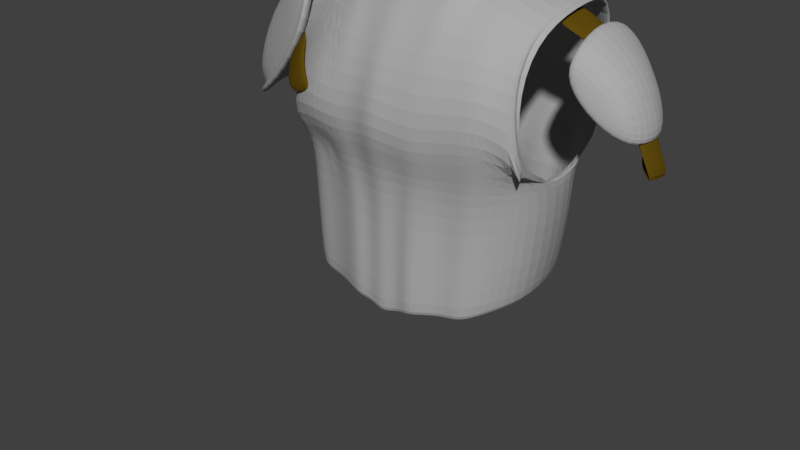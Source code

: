 # Source: Breastplate_Level_01.blend  (saved by Blender 2.78.0; exported with 4.5.12 LTS)
import bpy
from mathutils import Matrix  # noqa: F401  (used for matrix-valued properties, if any)

bpy.ops.wm.read_factory_settings(use_empty=True)
scene = bpy.context.scene
scene.name = 'Scene'

# ---- collections
col_collection_1 = bpy.data.collections.new('Collection 1'); scene.collection.children.link(col_collection_1)

# ---- materials (node trees are filled in below, after node groups)
mat_platearmor = bpy.data.materials.new('PlateArmor')
mat_platearmor.alpha_threshold = 0.0
mat_platearmor.use_transparent_shadow = False
mat_platearmor.diffuse_color = (0.4109, 0.4109, 0.4109, 1.0)
mat_platearmor.roughness = 0.5
mat_platearmor.specular_intensity = 1.0
mat_material_004 = bpy.data.materials.new('Material.004')
mat_material_004.alpha_threshold = 0.0
mat_material_004.use_transparent_shadow = False
mat_material_004.diffuse_color = (0.1149, 0.06833, 0.004212, 1.0)
mat_material_004.roughness = 0.5

# ---- material node trees

# ---- world
world_world = bpy.data.worlds.new('World'); scene.world = world_world
world_world.color = (0.05088, 0.05088, 0.05088)
world_world.use_sun_shadow = False
world_world.sun_shadow_jitter_overblur = 0.0
world_world.cycles.sampling_method = 'MANUAL'

# ---- meshes
me_cube_018 = bpy.data.meshes.new('Cube.018')
me_cube_018.from_pydata([(-0.1048, 0.1371, 1.313), (-0.07886, 0.1501, 1.367), (-0.01715, 0.1464, 1.289), (-0.01348, 0.153, 1.353), (-0.1094, 0.1541, 1.375), (-0.1354, 0.1254, 1.321), (-0.1235, -0.1279, 1.378), (-0.1651, -0.1132, 1.353), (-0.1676, -0.05987, 1.417), (-0.2038, -0.04212, 1.392), (-0.1432, -0.1249, 1.334), (-0.09277, -0.1334, 1.353), (0.2615, 0.001213, 1.342), (0.2706, 0.03625, 1.337), (0.2912, 0.0008015, 1.294), (0.2987, 0.03412, 1.294), (0.2606, 0.03971, 1.374), (0.2598, 0.0002297, 1.373), (0.2302, 0.03864, 1.424), (0.2294, -0.0008331, 1.423), (0.1874, 0.04026, 1.452), (0.1866, -0.01309, 1.448), (0.1515, 0.03756, 1.473), (0.1507, -0.01578, 1.461), (0.2857, 0.005045, 1.299), (0.2852, 0.03837, 1.298), (0.2721, 0.01225, 1.326), (0.2759, 0.04557, 1.325), (0.2329, -0.03585, 1.36), (0.1999, 0.08142, 1.446), (0.2718, -0.01847, 1.335), (0.2808, 0.02373, 1.335), (0.1942, 0.02391, 1.462), (0.1978, -0.03416, 1.44), (0.1944, -0.04425, 1.405), (0.2354, 0.07659, 1.356), (0.2659, 0.05931, 1.335), (0.201, 0.08992, 1.395), (0.2459, 0.07831, 1.362), (0.2593, 0.06501, 1.396), (0.2671, 0.02767, 1.412), (0.2105, 0.08314, 1.451), (0.2764, 0.06103, 1.34), (0.2434, -0.03413, 1.365), (0.2584, -0.01759, 1.408), (0.2823, -0.01674, 1.34), (0.2083, -0.03243, 1.445), (0.2914, 0.02545, 1.34), (0.2047, 0.02563, 1.467), (0.2049, -0.04253, 1.411), (0.2115, 0.09165, 1.401), (0.1365, 0.06128, 1.102), (0.1578, 0.05953, 1.215), (0.1606, 0.1102, 1.277), (0.133, -0.06939, 1.093), (0.1426, -0.06687, 1.229), (0.06355, 0.107, 1.505), (0.04296, -0.1202, 1.076), (0.04392, -0.1159, 1.218), (0.03428, 0.1336, 1.326), (0.03648, 0.09687, 1.214), (0.05104, 0.1063, 1.075), (0.1263, 0.09569, 1.474), (0.1072, -0.09827, 1.081), (0.1144, -0.09467, 1.219), (0.1253, 0.1259, 1.316), (0.1134, 0.08519, 1.217), (0.1127, 0.08774, 1.089), (0.1523, -0.02234, 1.099), (0.1683, -0.02101, 1.216), (0.1001, 0.04533, 1.511), (0.1275, 0.02736, 1.491), (0.1685, 0.09673, 1.395), (0.04777, 0.1393, 1.412), (0.1291, 0.1236, 1.406), (0.1737, 0.08348, 1.47), (0.1777, 0.02727, 1.476), (0.1683, -0.0109, 1.251), (0.17, 0.03636, 1.273), (0.04254, 0.1243, 1.284), (0.05555, -0.1197, 1.284), (0.1286, -0.1007, 1.287), (0.1297, 0.1137, 1.283), (0.1681, -0.02307, 1.276), (0.1505, -0.06776, 1.295), (-0.1446, 0.03815, 1.102), (-0.1539, 0.03756, 1.23), (-0.1672, 0.1102, 1.265), (-0.1411, -0.06939, 1.093), (-0.1581, -0.06687, 1.229), (0.0, 0.1148, 1.072), (0.0, 0.1042, 1.208), (0.0, 0.1344, 1.337), (0.0, -0.1159, 1.208), (0.0, -0.1211, 1.066), (-0.06355, 0.107, 1.505), (-0.04296, -0.1202, 1.076), (-0.04392, -0.1159, 1.218), (-0.03428, 0.1336, 1.326), (-0.03648, 0.09687, 1.214), (-0.05104, 0.1063, 1.075), (-0.1263, 0.09569, 1.474), (-0.1223, -0.09827, 1.081), (-0.1276, -0.09467, 1.219), (-0.1226, 0.1254, 1.323), (-0.1343, 0.08721, 1.217), (-0.1295, 0.08986, 1.089), (-0.1509, -0.02234, 1.099), (-0.16, -0.02101, 1.23), (-0.1001, 0.04533, 1.511), (-0.1275, 0.02736, 1.491), (-0.1685, 0.09673, 1.395), (0.0, 0.1177, 1.418), (-0.04777, 0.1393, 1.412), (-0.1291, 0.1236, 1.406), (-0.1737, 0.09328, 1.446), (-0.1777, 0.02727, 1.476), (-0.1676, -0.0201, 1.226), (-0.1572, 0.07146, 1.279), (0.0, 0.1149, 1.288), (0.0, -0.1255, 1.286), (-0.04254, 0.1243, 1.284), (-0.05555, -0.1197, 1.284), (-0.1363, -0.1007, 1.287), (-0.1297, 0.1137, 1.283), (-0.1688, -0.04979, 1.236), (-0.1568, -0.06776, 1.279), (-0.09592, -0.1058, 1.286), (0.1723, -0.0515, 1.459), (0.07949, -0.06939, 1.497), (0.05622, -0.1349, 1.323), (0.1249, -0.06227, 1.479), (0.1375, -0.1142, 1.338), (0.1663, -0.08845, 1.398), (0.05744, -0.1269, 1.403), (0.1363, -0.1105, 1.404), (0.1735, -0.08705, 1.302), (-0.1735, -0.05055, 1.465), (0.0, -0.0858, 1.481), (0.0, -0.1454, 1.333), (-0.07949, -0.06939, 1.497), (-0.05671, -0.1349, 1.323), (-0.1249, -0.06227, 1.479), (-0.1661, -0.07657, 1.398), (0.0, -0.127, 1.407), (-0.05776, -0.127, 1.403), (-0.1361, -0.08817, 1.404), (-0.168, -0.09195, 1.274), (-0.09033, -0.1187, 1.403), (-0.1464, -0.1325, 1.328), (-0.09285, -0.1447, 1.332), (0.1054, 0.09947, 1.485), (0.08447, 0.1032, 1.495), (0.08582, -0.1003, 1.08), (0.06439, -0.1072, 1.078), (0.0909, -0.09536, 1.219), (0.06741, -0.102, 1.218), (0.09493, 0.1285, 1.32), (0.0646, 0.1311, 1.323), (0.08773, 0.08392, 1.216), (0.06211, 0.08758, 1.215), (0.09212, 0.08847, 1.085), (0.07158, 0.09428, 1.08), (0.1092, 0.03934, 1.504), (0.1183, 0.03335, 1.497), (0.102, 0.1289, 1.408), (0.07488, 0.1341, 1.41), (0.1043, -0.1045, 1.286), (0.07992, -0.1104, 1.285), (0.1007, 0.1104, 1.284), (0.0716, 0.1137, 1.284), (0.1098, -0.06465, 1.485), (0.09462, -0.06702, 1.491), (0.1104, -0.1211, 1.333), (0.0833, -0.128, 1.328), (0.11, -0.1159, 1.404), (0.08371, -0.1214, 1.403), (0.02864, -0.1167, 1.073), (0.01432, -0.1167, 1.069), (0.02928, -0.1124, 1.215), (0.01464, -0.1124, 1.211), (0.03703, -0.1181, 1.284), (0.01852, -0.1201, 1.285), (0.05299, -0.0718, 1.492), (0.0265, -0.07727, 1.486), (0.03748, -0.1384, 1.326), (0.01874, -0.1419, 1.329), (0.0383, -0.1269, 1.404), (0.01915, -0.127, 1.405), (-0.02864, -0.1174, 1.073), (-0.01432, -0.1177, 1.069), (-0.02928, -0.1128, 1.215), (-0.01464, -0.1128, 1.211), (-0.03703, -0.1186, 1.284), (-0.01852, -0.1205, 1.285), (-0.05299, -0.0718, 1.492), (-0.0265, -0.07727, 1.486), (-0.0378, -0.1353, 1.326), (-0.0189, -0.1388, 1.329), (-0.03851, -0.1239, 1.404), (-0.01925, -0.1239, 1.405), (-0.09584, -0.1012, 1.08), (-0.0694, -0.1085, 1.078), (-0.09968, -0.09742, 1.219), (-0.0718, -0.1045, 1.218), (-0.1063, -0.1034, 1.286), (-0.0821, -0.1091, 1.285), (-0.1054, 0.09947, 1.485), (-0.08447, 0.1032, 1.495), (-0.09318, 0.1281, 1.324), (-0.06373, 0.1309, 1.325), (-0.1017, 0.08702, 1.216), (-0.0691, 0.09023, 1.215), (-0.1033, 0.09192, 1.085), (-0.07718, 0.0974, 1.08), (-0.1092, 0.03934, 1.504), (-0.1183, 0.03335, 1.497), (-0.102, 0.1289, 1.408), (-0.07488, 0.1341, 1.41), (-0.1007, 0.1138, 1.284), (-0.0716, 0.1174, 1.284), (-0.1098, -0.06465, 1.485), (-0.09462, -0.06702, 1.491), (0.1696, 0.1014, 1.398), (0.1748, 0.08786, 1.476), (0.1789, 0.03022, 1.482), (0.1653, -0.0201, 1.241), (0.1692, -0.0214, 1.277), (-0.1696, 0.1014, 1.398), (-0.1814, 0.09791, 1.451), (-0.1789, 0.03022, 1.482), (0.1735, -0.05055, 1.465), (0.1673, -0.08845, 1.402), (0.1747, -0.08702, 1.304), (-0.18, -0.05055, 1.465), (-0.1736, -0.07626, 1.402), (-0.1756, -0.09203, 1.275), (0.06544, 0.1161, 1.517), (0.1047, 0.04991, 1.523), (-0.06544, 0.1161, 1.517), (-0.1047, 0.04991, 1.523), (0.08255, -0.07323, 1.508), (0.0, -0.09084, 1.491), (-0.08255, -0.07323, 1.508), (0.05411, -0.07582, 1.502), (0.02567, -0.08169, 1.497), (-0.05411, -0.07582, 1.502), (-0.02567, -0.08169, 1.497), (-0.2229, -0.07868, 1.33), (-0.1663, 0.1185, 1.478), (-0.2898, -0.04879, 1.287), (-0.3346, 0.05021, 1.283), (-0.1564, 0.02406, 1.505), (-0.1626, -0.07576, 1.468), (-0.1567, -0.09312, 1.409), (-0.2272, 0.1146, 1.324), (-0.2751, 0.09827, 1.288), (-0.1681, 0.1376, 1.392), (-0.2605, 0.143, 1.288), (-0.2492, 0.09988, 1.383), (-0.2817, 0.03053, 1.42), (-0.1611, 0.1321, 1.477), (-0.241, -0.07571, 1.339), (-0.2669, -0.04728, 1.413), (-0.3079, -0.04583, 1.296), (-0.1807, -0.0728, 1.477), (-0.1745, 0.02702, 1.514), (-0.1748, -0.09016, 1.418), (-0.1754, 0.1678, 1.401), (-0.09671, 0.1357, 1.431), (-0.1576, 0.1274, 1.278), (-0.2101, 0.09768, 1.241), (-0.09852, 0.1503, 1.345), (-0.1589, 0.04878, 1.499), (-0.1614, 0.0735, 1.492), (-0.1638, 0.09822, 1.485), (-0.2869, 0.09035, 1.283), (-0.3003, 0.07756, 1.283), (-0.3146, 0.06538, 1.277), (-0.2591, 0.07868, 1.392), (-0.2609, 0.06263, 1.401), (-0.2713, 0.04658, 1.411), (-0.1739, 0.05174, 1.505), (-0.1732, 0.07646, 1.495), (-0.1726, 0.1012, 1.486), (-0.161, -0.0508, 1.478), (-0.1595, -0.02585, 1.487), (-0.1579, -0.0008944, 1.496), (-0.278, 0.01108, 1.419), (-0.2743, -0.008378, 1.417), (-0.2706, -0.02783, 1.415), (-0.1791, -0.04784, 1.487), (-0.1776, -0.02289, 1.496), (-0.176, 0.002067, 1.505), (-0.3279, 0.0262, 1.29), (-0.3212, 0.002192, 1.292), (-0.3146, -0.02182, 1.294), (-0.2259, -0.09013, 1.325), (-0.1623, 0.1362, 1.491), (-0.3009, -0.05658, 1.277), (-0.3512, 0.05453, 1.278), (-0.1512, 0.02518, 1.522), (-0.1582, -0.08685, 1.48), (-0.1516, -0.1063, 1.413), (-0.154, 0.05292, 1.514), (-0.1568, 0.08067, 1.506), (-0.1596, 0.1084, 1.499), (-0.1564, -0.05885, 1.491), (-0.1547, -0.03084, 1.501), (-0.1529, -0.002828, 1.511), (-0.2908, 0.1185, 1.281), (-0.2609, 0.1528, 1.281), (-0.1616, 0.1419, 1.47), (-0.1758, 0.1776, 1.394), (-0.3042, 0.1001, 1.283), (-0.3175, 0.08732, 1.283), (-0.3319, 0.07514, 1.279), (-0.06983, 0.1425, 1.387), (-0.1137, 0.1365, 1.276), (-0.1516, 0.1151, 1.25), (-0.07114, 0.153, 1.325), (-0.05983, 0.1511, 1.374), (-0.1038, 0.1451, 1.263), (-0.1416, 0.1237, 1.237), (-0.06114, 0.1616, 1.312), (-0.1228, 0.1322, 1.268), (-0.08018, 0.1487, 1.317)], [(78, 136)], [(0, 1, 3, 2), (1, 0, 5, 4), (6, 7, 9, 8), (7, 6, 11, 10), (12, 13, 15, 14), (13, 12, 17, 16), (16, 17, 19, 18), (18, 19, 21, 20), (20, 21, 23, 22), (14, 15, 25, 24), (24, 25, 27, 26), (31, 36, 42, 47), (28, 30, 45, 43), (35, 37, 50, 38), (36, 35, 38, 42), (33, 34, 49, 46), (29, 32, 48, 41), (37, 29, 41, 50), (34, 28, 43, 49), (30, 31, 47, 45), (39, 38, 50), (39, 40, 47, 42), (44, 43, 45), (40, 44, 45, 47), (40, 48, 46, 44), (39, 50, 41), (46, 49, 43, 44), (41, 48, 40, 39), (42, 38, 39), (32, 33, 46, 48), (73, 112, 92, 59), (178, 94, 93, 180), (79, 119, 91, 60), (60, 91, 90, 61), (68, 54, 55, 69), (160, 60, 61, 162), (170, 79, 60, 160), (166, 73, 59, 158), (154, 57, 58, 156), (54, 63, 64, 55), (72, 74, 65, 53), (78, 82, 66, 52), (52, 66, 67, 51), (75, 76, 71, 62), (152, 163, 70, 56), (78, 83, 77, 53), (51, 68, 69, 52), (75, 62, 74, 72), (152, 56, 73, 166), (52, 69, 83, 78), (53, 65, 82, 78), (55, 64, 81, 84), (156, 58, 80, 168), (158, 59, 79, 170), (69, 55, 84, 83), (59, 92, 119, 79), (180, 93, 120, 182), (190, 192, 93, 94), (113, 98, 92, 112), (121, 99, 91, 119), (99, 100, 90, 91), (107, 108, 89, 88), (212, 214, 100, 99), (220, 212, 99, 121), (218, 210, 98, 113), (202, 204, 97, 96), (88, 89, 103, 102), (111, 87, 104, 114), (118, 86, 105, 124), (86, 85, 106, 105), (115, 101, 110, 116), (208, 95, 109, 215), (118, 87, 117, 125), (85, 86, 108, 107), (115, 111, 114, 101), (208, 218, 113, 95), (86, 118, 125, 108), (87, 118, 124, 104), (89, 126, 123, 103), (103, 123, 205, 203), (210, 220, 121, 98), (108, 125, 126, 89), (98, 121, 119, 92), (192, 194, 120, 93), (188, 144, 138, 184), (176, 134, 129, 172), (133, 135, 131, 128), (136, 132, 135, 133), (174, 130, 134, 176), (186, 139, 144, 188), (200, 196, 138, 144), (146, 142, 221, 222, 140, 145, 148), (143, 137, 142, 146), (198, 200, 144, 139), (145, 141, 150, 148), (148, 150, 149, 146), (146, 149, 147, 143), (127, 205, 123, 149, 150), (122, 206, 127, 150, 141), (193, 122, 141, 197), (181, 185, 130, 80), (167, 173, 132, 81), (81, 132, 136, 83, 84), (123, 126, 147, 149), (117, 147, 126, 125), (71, 76, 128, 131), (164, 71, 131, 171), (216, 221, 142, 110), (110, 142, 137, 116), (56, 95, 113, 112, 73), (70, 163, 172, 129), (163, 164, 171, 172), (80, 130, 174, 168), (168, 174, 173, 167), (132, 173, 175, 135), (173, 174, 176, 175), (135, 175, 171, 131), (175, 176, 172, 171), (65, 157, 169, 82), (157, 158, 170, 169), (64, 155, 167, 81), (155, 156, 168, 167), (62, 151, 165, 74), (151, 152, 166, 165), (62, 71, 164, 151), (151, 164, 163, 152), (63, 153, 155, 64), (153, 154, 156, 155), (74, 165, 157, 65), (165, 166, 158, 157), (82, 169, 159, 66), (169, 170, 160, 159), (66, 159, 161, 67), (159, 160, 162, 161), (120, 139, 186, 182), (182, 186, 185, 181), (130, 185, 187, 134), (185, 186, 188, 187), (134, 187, 183, 129), (187, 188, 184, 183), (58, 179, 181, 80), (179, 180, 182, 181), (57, 177, 179, 58), (177, 178, 180, 179), (120, 194, 198, 139), (194, 193, 197, 198), (141, 145, 199, 197), (197, 199, 200, 198), (145, 140, 195, 199), (199, 195, 196, 200), (97, 122, 193, 191), (191, 193, 194, 192), (96, 97, 191, 189), (189, 191, 192, 190), (102, 103, 203, 201), (201, 203, 204, 202), (205, 127, 206, 204, 203), (206, 122, 97, 204), (109, 140, 222, 215), (215, 222, 221, 216), (104, 124, 219, 209), (209, 219, 220, 210), (101, 114, 217, 207), (207, 217, 218, 208), (101, 207, 216, 110), (207, 208, 215, 216), (114, 104, 209, 217), (217, 209, 210, 218), (124, 105, 211, 219), (219, 211, 212, 220), (105, 106, 213, 211), (211, 213, 214, 212), (83, 227, 226, 77), (75, 224, 225, 76), (133, 232, 233, 136), (117, 236, 147), (143, 235, 234, 137), (72, 223, 224, 75), (76, 225, 231, 128), (111, 228, 87), (77, 226, 53), (116, 230, 229, 115), (115, 229, 228, 111), (53, 223, 72), (128, 231, 232, 133), (147, 236, 235, 143), (136, 233, 227, 83), (137, 234, 230, 116), (129, 241, 238, 70), (183, 244, 241, 129), (56, 237, 239, 95), (184, 245, 244, 183), (95, 239, 240, 109), (109, 240, 243, 140), (140, 243, 246, 195), (138, 242, 245, 184), (70, 238, 237, 56), (195, 246, 247, 196), (196, 247, 242, 138), (248, 262, 264, 250), (255, 257, 268, 258), (256, 255, 258), (253, 265, 267, 254), (273, 282, 266, 252), (257, 249, 261, 268), (254, 267, 262, 248), (250, 264, 296, 295, 294, 251), (259, 268, 258), (281, 278, 251, 260), (263, 264, 262), (290, 296, 264, 263), (290, 263, 265, 291), (259, 261, 268), (265, 263, 262, 267), (282, 281, 260, 266), (259, 258, 256), (285, 291, 265, 253), (257, 255, 270, 272), (255, 256, 271, 270), (249, 257, 272, 269), (256, 276, 277, 278, 251, 271), (261, 259, 279, 284), (284, 279, 280, 283), (283, 280, 281, 282), (259, 256, 276, 279), (279, 276, 277, 280), (280, 277, 278, 281), (249, 261, 284, 275), (275, 284, 283, 274), (274, 283, 282, 273), (252, 266, 293, 287), (287, 293, 292, 286), (286, 292, 291, 285), (260, 288, 293, 266), (288, 289, 292, 293), (289, 290, 291, 292), (260, 251, 294, 288), (288, 294, 295, 289), (289, 295, 296, 290), (254, 303, 302, 253), (285, 307, 308, 286), (274, 305, 306, 275), (250, 299, 297, 248), (286, 308, 309, 287), (287, 309, 301, 252), (251, 300, 299, 250), (252, 301, 304, 273), (248, 297, 303, 254), (253, 302, 307, 285), (273, 304, 305, 274), (275, 306, 298, 249), (277, 276, 314, 315), (268, 313, 311, 258), (261, 312, 313, 268), (277, 315, 316, 278), (256, 310, 314, 276), (258, 311, 310, 256), (316, 300, 251, 278), (298, 312, 261, 249), (272, 270, 318, 320), (270, 271, 319, 318), (269, 272, 320, 317), (320, 318, 322, 324), (318, 319, 323, 322), (317, 320, 324, 321), (318, 320, 326, 325)])
me_cube_018.polygons.foreach_set('material_index', [1, 1, 1, 1, 1, 1, 1, 1, 1, 1, 1, 0, 0, 0, 0, 0, 0, 0, 0, 0, 0, 0, 0, 0, 0, 0, 0, 0, 0, 0, 0, 0, 0, 0, 0, 0, 0, 0, 0, 0, 0, 0, 0, 0, 0, 0, 0, 0, 0, 0, 0, 0, 0, 0, 0, 0, 0, 0, 0, 0, 0, 0, 0, 0, 0, 0, 0, 0, 0, 0, 0, 0, 0, 0, 0, 0, 0, 0, 0, 0, 0, 0, 0, 0, 0, 0, 0, 0, 0, 0, 0, 0, 0, 0, 0, 0, 0, 0, 0, 0, 0, 0, 0, 0, 0, 0, 0, 0, 0, 0, 0, 0, 0, 0, 0, 0, 0, 0, 0, 0, 0, 0, 0, 0, 0, 0, 0, 0, 0, 0, 0, 0, 0, 0, 0, 0, 0, 0, 0, 0, 0, 0, 0, 0, 0, 0, 0, 0, 0, 0, 0, 0, 0, 0, 0, 0, 0, 0, 0, 0, 0, 0, 0, 0, 0, 0, 0, 0, 0, 0, 0, 0, 0, 0, 0, 0, 0, 0, 0, 0, 0, 0, 0, 0, 0, 0, 0, 0, 0, 0, 0, 0, 0, 0, 0, 0, 0, 0, 0, 0, 0, 0, 0, 0, 0, 0, 0, 0, 0, 0, 0, 0, 0, 0, 0, 0, 0, 0, 0, 0, 0, 0, 0, 0, 0, 0, 0, 0, 0, 0, 0, 0, 0, 0, 0, 0, 0, 0, 0, 0, 0, 0, 0, 0, 0, 0, 0, 0, 0, 0, 0, 0, 0, 0, 0, 0, 0, 0, 0, 0, 0, 0, 0, 0, 0, 0])
_uv = me_cube_018.uv_layers.new(name='UVMap')
_uv.uv.foreach_set('vector', [0.4379, 0.7915, 0.4163, 0.8304, 0.3693, 0.8179, 0.3747, 0.7708, 0.4163, 0.8304, 0.4379, 0.7915, 0.4619, 0.7961, 0.4381, 0.8381, 0.4774, 0.6817, 0.458, 0.6654, 0.4719, 0.6227, 0.4897, 0.6385, 0.458, 0.6654, 0.4774, 0.6817, 0.4711, 0.7009, 0.453, 0.6804, 0.4493, 0.6682, 0.4308, 0.6537, 0.4449, 0.6238, 0.4637, 0.635, 0.4308, 0.6537, 0.4493, 0.6682, 0.4408, 0.6862, 0.4181, 0.6749, 0.4181, 0.6749, 0.4408, 0.6862, 0.4246, 0.7201, 0.402, 0.7088, 0.402, 0.7088, 0.4246, 0.7201, 0.418, 0.7519, 0.3867, 0.7377, 0.3867, 0.7377, 0.418, 0.7519, 0.4094, 0.775, 0.3766, 0.7626, 0.4637, 0.635, 0.4449, 0.6238, 0.449, 0.6153, 0.4647, 0.6298, 0.4647, 0.6298, 0.449, 0.6153, 0.4583, 0.5987, 0.4748, 0.6126, 0.6228, 0.5622, 0.6018, 0.5821, 0.5993, 0.5743, 0.6173, 0.5539, 0.7287, 0.4407, 0.7554, 0.4235, 0.7606, 0.4281, 0.7361, 0.4433, 0.5744, 0.5939, 0.5359, 0.5933, 0.5389, 0.5857, 0.5751, 0.5854, 0.6018, 0.5821, 0.5744, 0.5939, 0.5751, 0.5854, 0.5993, 0.5743, 0.7244, 0.499, 0.7108, 0.4779, 0.719, 0.4785, 0.7318, 0.4974, 0.5155, 0.5664, 0.4973, 0.5322, 0.5044, 0.5294, 0.5212, 0.5616, 0.5359, 0.5933, 0.5155, 0.5664, 0.5212, 0.5616, 0.5389, 0.5857, 0.7108, 0.4779, 0.7287, 0.4407, 0.7361, 0.4433, 0.719, 0.4785, 0.7554, 0.4235, 0.7804, 0.4154, 0.7852, 0.4223, 0.7606, 0.4281, 0.5648, 0.5599, 0.5751, 0.5854, 0.5389, 0.5857, 0.5648, 0.5599, 0.5653, 0.5294, 0.6173, 0.5539, 0.5993, 0.5743, 0.7537, 0.4673, 0.7361, 0.4433, 0.7606, 0.4281, 0.7852, 0.4754, 0.7537, 0.4673, 0.7606, 0.4281, 0.7852, 0.4223, 0.7852, 0.4754, 0.7562, 0.5275, 0.7318, 0.4974, 0.7537, 0.4673, 0.5648, 0.5599, 0.5389, 0.5857, 0.5212, 0.5616, 0.7318, 0.4974, 0.719, 0.4785, 0.7361, 0.4433, 0.7537, 0.4673, 0.5212, 0.5616, 0.5044, 0.5294, 0.5653, 0.5294, 0.5648, 0.5599, 0.5993, 0.5743, 0.5751, 0.5854, 0.5648, 0.5599, 0.7485, 0.531, 0.7244, 0.499, 0.7318, 0.4974, 0.7562, 0.5275, 0.2189, 0.5465, 0.2404, 0.5502, 0.256, 0.5058, 0.2319, 0.4932, 0.1461, 0.7609, 0.1505, 0.7695, 0.1989, 0.738, 0.1943, 0.7301, 0.2245, 0.4593, 0.2597, 0.4618, 0.253, 0.3829, 0.2177, 0.3914, 0.2177, 0.3914, 0.253, 0.3829, 0.2216, 0.238, 0.171, 0.2537, 0.09405, 0.6606, 0.1027, 0.6825, 0.1523, 0.6546, 0.1295, 0.6246, 0.1931, 0.3954, 0.2177, 0.3914, 0.171, 0.2537, 0.1504, 0.2646, 0.2015, 0.4574, 0.2245, 0.4593, 0.2177, 0.3914, 0.1931, 0.3954, 0.2049, 0.5421, 0.2189, 0.5465, 0.2319, 0.4932, 0.2113, 0.4887, 0.1282, 0.7305, 0.1374, 0.7441, 0.1858, 0.7144, 0.1762, 0.7014, 0.1027, 0.6825, 0.1125, 0.7061, 0.1608, 0.6773, 0.1523, 0.6546, 0.1793, 0.5201, 0.1869, 0.5338, 0.1745, 0.487, 0.1463, 0.4773, 0.1113, 0.4828, 0.1608, 0.4656, 0.1507, 0.4087, 0.1109, 0.4224, 0.1109, 0.4224, 0.1507, 0.4087, 0.1141, 0.2852, 0.0866, 0.3084, 0.2374, 0.5837, 0.2447, 0.5997, 0.2541, 0.6006, 0.2488, 0.5783, 0.2645, 0.5779, 0.2609, 0.599, 0.2641, 0.5983, 0.273, 0.5778, 0.1113, 0.4828, 0.06995, 0.4923, 0.1597, 0.5569, 0.1463, 0.4773, 0.0866, 0.3084, 0.009258, 0.363, 0.05186, 0.4438, 0.1109, 0.4224, 0.2374, 0.5837, 0.2488, 0.5783, 0.1869, 0.5338, 0.1793, 0.5201, 0.2645, 0.5779, 0.273, 0.5778, 0.2189, 0.5465, 0.2049, 0.5421, 0.1109, 0.4224, 0.05186, 0.4438, 0.06995, 0.4923, 0.1113, 0.4828, 0.1463, 0.4773, 0.1745, 0.487, 0.1608, 0.4656, 0.1113, 0.4828, 0.1523, 0.6546, 0.1608, 0.6773, 0.187, 0.6644, 0.18, 0.6477, 0.1762, 0.7014, 0.1858, 0.7144, 0.2062, 0.6963, 0.1983, 0.6854, 0.2113, 0.4887, 0.2319, 0.4932, 0.2245, 0.4593, 0.2015, 0.4574, 0.1295, 0.6246, 0.1523, 0.6546, 0.18, 0.6477, 0.1674, 0.6201, 0.2319, 0.4932, 0.256, 0.5058, 0.2597, 0.4618, 0.2245, 0.4593, 0.1943, 0.7301, 0.1989, 0.738, 0.2262, 0.7188, 0.2186, 0.7113, 0.1579, 0.776, 0.2059, 0.7443, 0.1989, 0.738, 0.1505, 0.7695, 0.2749, 0.55, 0.2846, 0.5055, 0.256, 0.5058, 0.2404, 0.5502, 0.298, 0.468, 0.2919, 0.3877, 0.253, 0.3829, 0.2597, 0.4618, 0.2919, 0.3877, 0.2764, 0.2319, 0.2216, 0.238, 0.253, 0.3829, 0.2615, 0.8575, 0.3026, 0.8427, 0.2817, 0.8166, 0.2294, 0.8457, 0.3272, 0.3881, 0.3062, 0.2335, 0.2764, 0.2319, 0.2919, 0.3877, 0.3277, 0.4721, 0.3272, 0.3881, 0.2919, 0.3877, 0.298, 0.468, 0.2956, 0.5547, 0.3104, 0.5131, 0.2846, 0.5055, 0.2749, 0.55, 0.1854, 0.8036, 0.2333, 0.771, 0.2205, 0.7567, 0.1727, 0.7891, 0.2294, 0.8457, 0.2817, 0.8166, 0.2595, 0.7988, 0.21, 0.831, 0.3937, 0.5777, 0.4462, 0.4804, 0.3668, 0.5365, 0.3436, 0.569, 0.4487, 0.4327, 0.4667, 0.3893, 0.4007, 0.3896, 0.3993, 0.4936, 0.4667, 0.3893, 0.4212, 0.2402, 0.3648, 0.2369, 0.4007, 0.3896, 0.3639, 0.5847, 0.3563, 0.5814, 0.3663, 0.623, 0.3692, 0.651, 0.33, 0.5747, 0.3187, 0.575, 0.3446, 0.6094, 0.3511, 0.6131, 0.4487, 0.4327, 0.4462, 0.4804, 0.4962, 0.4123, 0.512, 0.3806, 0.4212, 0.2402, 0.4667, 0.3893, 0.5003, 0.3721, 0.498, 0.2543, 0.3639, 0.5847, 0.3937, 0.5777, 0.3436, 0.569, 0.3563, 0.5814, 0.33, 0.5747, 0.2956, 0.5547, 0.2749, 0.55, 0.3187, 0.575, 0.4667, 0.3893, 0.4487, 0.4327, 0.512, 0.3806, 0.5003, 0.3721, 0.4462, 0.4804, 0.4487, 0.4327, 0.3993, 0.4936, 0.3668, 0.5365, 0.2817, 0.8166, 0.2965, 0.8016, 0.2885, 0.7783, 0.2595, 0.7988, 0.2595, 0.7988, 0.2885, 0.7783, 0.2716, 0.7658, 0.2463, 0.785, 0.3104, 0.5131, 0.3277, 0.4721, 0.298, 0.468, 0.2846, 0.5055, 0.3026, 0.8427, 0.2958, 0.8238, 0.2965, 0.8016, 0.2817, 0.8166, 0.2846, 0.5055, 0.298, 0.468, 0.2597, 0.4618, 0.256, 0.5058, 0.2059, 0.7443, 0.233, 0.727, 0.2262, 0.7188, 0.1989, 0.738, 0.2723, 0.6747, 0.2798, 0.6801, 0.2926, 0.6527, 0.2836, 0.6451, 0.2509, 0.656, 0.2584, 0.6639, 0.2679, 0.6319, 0.2629, 0.6295, 0.2273, 0.6298, 0.2363, 0.64, 0.2534, 0.6246, 0.2402, 0.6171, 0.1902, 0.6492, 0.2036, 0.6595, 0.2363, 0.64, 0.2273, 0.6298, 0.213, 0.6789, 0.2194, 0.6893, 0.2584, 0.6639, 0.2509, 0.656, 0.2328, 0.7008, 0.2398, 0.7062, 0.2798, 0.6801, 0.2723, 0.6747, 0.2877, 0.6863, 0.304, 0.6556, 0.2926, 0.6527, 0.2798, 0.6801, 0.329, 0.7123, 0.3435, 0.682, 0.3409, 0.675, 0.3353, 0.6711, 0.3296, 0.661, 0.3045, 0.7001, 0.313, 0.7083, 0.3282, 0.7331, 0.3444, 0.6951, 0.3435, 0.682, 0.329, 0.7123, 0.2459, 0.7138, 0.2877, 0.6863, 0.2798, 0.6801, 0.2398, 0.7062, 0.3045, 0.7001, 0.2595, 0.7294, 0.2772, 0.7378, 0.313, 0.7083, 0.313, 0.7083, 0.2772, 0.7378, 0.2995, 0.756, 0.329, 0.7123, 0.329, 0.7123, 0.2995, 0.756, 0.3105, 0.7999, 0.3282, 0.7331, 0.2661, 0.7608, 0.2716, 0.7658, 0.2885, 0.7783, 0.2995, 0.756, 0.2772, 0.7378, 0.2478, 0.7427, 0.2599, 0.7555, 0.2661, 0.7608, 0.2772, 0.7378, 0.2595, 0.7294, 0.2401, 0.735, 0.2478, 0.7427, 0.2595, 0.7294, 0.2525, 0.7216, 0.2121, 0.7039, 0.2259, 0.6951, 0.2194, 0.6893, 0.2062, 0.6963, 0.192, 0.6749, 0.2077, 0.6688, 0.2036, 0.6595, 0.187, 0.6644, 0.187, 0.6644, 0.2036, 0.6595, 0.1902, 0.6492, 0.1674, 0.6201, 0.18, 0.6477, 0.2885, 0.7783, 0.2965, 0.8016, 0.3105, 0.7999, 0.2995, 0.756, 0.3153, 0.8254, 0.3105, 0.7999, 0.2965, 0.8016, 0.2958, 0.8238, 0.2541, 0.6007, 0.2447, 0.5997, 0.2402, 0.6171, 0.2534, 0.6246, 0.2576, 0.5998, 0.2541, 0.6007, 0.2534, 0.6246, 0.258, 0.6271, 0.3583, 0.6178, 0.3409, 0.675, 0.3435, 0.682, 0.3663, 0.6232, 0.3663, 0.6232, 0.3435, 0.682, 0.3444, 0.6951, 0.3692, 0.651, 0.273, 0.5778, 0.3187, 0.575, 0.2749, 0.55, 0.2404, 0.5502, 0.2189, 0.5465, 0.2641, 0.5983, 0.2609, 0.599, 0.2629, 0.6295, 0.2679, 0.6319, 0.2609, 0.599, 0.2576, 0.5998, 0.258, 0.6271, 0.2629, 0.6295, 0.2062, 0.6963, 0.2194, 0.6893, 0.213, 0.6789, 0.1983, 0.6854, 0.1983, 0.6854, 0.213, 0.6789, 0.2077, 0.6688, 0.192, 0.6749, 0.2036, 0.6595, 0.2077, 0.6688, 0.2434, 0.6478, 0.2363, 0.64, 0.2077, 0.6688, 0.213, 0.6789, 0.2509, 0.656, 0.2434, 0.6478, 0.2363, 0.64, 0.2434, 0.6478, 0.258, 0.6271, 0.2534, 0.6246, 0.2434, 0.6478, 0.2509, 0.656, 0.2629, 0.6295, 0.258, 0.6271, 0.1745, 0.487, 0.1921, 0.4868, 0.1805, 0.4595, 0.1608, 0.4656, 0.1921, 0.4868, 0.2113, 0.4887, 0.2015, 0.4574, 0.1805, 0.4595, 0.1608, 0.6773, 0.1681, 0.6893, 0.192, 0.6749, 0.187, 0.6644, 0.1681, 0.6893, 0.1762, 0.7014, 0.1983, 0.6854, 0.192, 0.6749, 0.2488, 0.5783, 0.2564, 0.5779, 0.1915, 0.5387, 0.1869, 0.5338, 0.2564, 0.5779, 0.2645, 0.5779, 0.2049, 0.5421, 0.1915, 0.5387, 0.2488, 0.5783, 0.2541, 0.6006, 0.2576, 0.5998, 0.2564, 0.5779, 0.2564, 0.5779, 0.2576, 0.5998, 0.2609, 0.599, 0.2645, 0.5779, 0.1125, 0.7061, 0.1201, 0.7181, 0.1681, 0.6893, 0.1608, 0.6773, 0.1201, 0.7181, 0.1282, 0.7305, 0.1762, 0.7014, 0.1681, 0.6893, 0.1869, 0.5338, 0.1915, 0.5387, 0.1921, 0.4868, 0.1745, 0.487, 0.1915, 0.5387, 0.2049, 0.5421, 0.2113, 0.4887, 0.1921, 0.4868, 0.1608, 0.4656, 0.1805, 0.4595, 0.1714, 0.4009, 0.1507, 0.4087, 0.1805, 0.4595, 0.2015, 0.4574, 0.1931, 0.3954, 0.1714, 0.4009, 0.1507, 0.4087, 0.1714, 0.4009, 0.1317, 0.275, 0.1141, 0.2852, 0.1714, 0.4009, 0.1931, 0.3954, 0.1504, 0.2646, 0.1317, 0.275, 0.2262, 0.7188, 0.2398, 0.7062, 0.2328, 0.7008, 0.2186, 0.7113, 0.2186, 0.7113, 0.2328, 0.7008, 0.2259, 0.6951, 0.2121, 0.7039, 0.2194, 0.6893, 0.2259, 0.6951, 0.2651, 0.6692, 0.2584, 0.6639, 0.2259, 0.6951, 0.2328, 0.7008, 0.2723, 0.6747, 0.2651, 0.6692, 0.2584, 0.6639, 0.2651, 0.6692, 0.2756, 0.6383, 0.2679, 0.6319, 0.2651, 0.6692, 0.2723, 0.6747, 0.2836, 0.6451, 0.2756, 0.6383, 0.1858, 0.7144, 0.1901, 0.7224, 0.2121, 0.7039, 0.2062, 0.6963, 0.1901, 0.7224, 0.1943, 0.7301, 0.2186, 0.7113, 0.2121, 0.7039, 0.1374, 0.7441, 0.1418, 0.7526, 0.1901, 0.7224, 0.1858, 0.7144, 0.1418, 0.7526, 0.1461, 0.7609, 0.1943, 0.7301, 0.1901, 0.7224, 0.2262, 0.7188, 0.233, 0.727, 0.2459, 0.7138, 0.2398, 0.7062, 0.233, 0.727, 0.2401, 0.735, 0.2525, 0.7216, 0.2459, 0.7138, 0.2595, 0.7294, 0.3045, 0.7001, 0.296, 0.6929, 0.2525, 0.7216, 0.2525, 0.7216, 0.296, 0.6929, 0.2877, 0.6863, 0.2459, 0.7138, 0.3045, 0.7001, 0.3296, 0.661, 0.3157, 0.6582, 0.296, 0.6929, 0.296, 0.6929, 0.3157, 0.6582, 0.304, 0.6556, 0.2877, 0.6863, 0.2205, 0.7567, 0.2478, 0.7427, 0.2401, 0.735, 0.213, 0.7504, 0.213, 0.7504, 0.2401, 0.735, 0.233, 0.727, 0.2059, 0.7443, 0.1727, 0.7891, 0.2205, 0.7567, 0.213, 0.7504, 0.1653, 0.7825, 0.1653, 0.7825, 0.213, 0.7504, 0.2059, 0.7443, 0.1579, 0.776, 0.21, 0.831, 0.2595, 0.7988, 0.2463, 0.785, 0.1978, 0.8175, 0.1978, 0.8175, 0.2463, 0.785, 0.2333, 0.771, 0.1854, 0.8036, 0.2716, 0.7658, 0.2661, 0.7608, 0.2599, 0.7555, 0.2333, 0.771, 0.2463, 0.785, 0.2599, 0.7555, 0.2478, 0.7427, 0.2205, 0.7567, 0.2333, 0.771, 0.3446, 0.6094, 0.3296, 0.661, 0.3353, 0.6711, 0.3511, 0.6132, 0.3511, 0.6132, 0.3353, 0.6711, 0.3409, 0.675, 0.3583, 0.6178, 0.3668, 0.5365, 0.3993, 0.4936, 0.3606, 0.4797, 0.3379, 0.5232, 0.3379, 0.5232, 0.3606, 0.4797, 0.3277, 0.4721, 0.3104, 0.5131, 0.3563, 0.5814, 0.3436, 0.569, 0.3185, 0.5611, 0.3432, 0.5741, 0.3432, 0.5741, 0.3185, 0.5611, 0.2956, 0.5547, 0.33, 0.5747, 0.3563, 0.5814, 0.3432, 0.5741, 0.3583, 0.6177, 0.3663, 0.623, 0.3432, 0.5741, 0.33, 0.5747, 0.3511, 0.6131, 0.3583, 0.6177, 0.3436, 0.569, 0.3668, 0.5365, 0.3379, 0.5232, 0.3185, 0.5611, 0.3185, 0.5611, 0.3379, 0.5232, 0.3104, 0.5131, 0.2956, 0.5547, 0.3993, 0.4936, 0.4007, 0.3896, 0.3636, 0.3889, 0.3606, 0.4797, 0.3606, 0.4797, 0.3636, 0.3889, 0.3272, 0.3881, 0.3277, 0.4721, 0.4007, 0.3896, 0.3648, 0.2369, 0.3356, 0.2353, 0.3636, 0.3889, 0.3636, 0.3889, 0.3356, 0.2353, 0.3062, 0.2335, 0.3272, 0.3881, 0.1674, 0.6201, 0.1678, 0.6195, 0.1782, 0.5592, 0.1597, 0.5569, 0.2374, 0.5837, 0.2362, 0.5846, 0.243, 0.5985, 0.2447, 0.5997, 0.2273, 0.6298, 0.2278, 0.629, 0.1906, 0.6486, 0.1902, 0.6492, 0.3153, 0.8254, 0.315, 0.8022, 0.3105, 0.7999, 0.3282, 0.7331, 0.3335, 0.7339, 0.3488, 0.6974, 0.3444, 0.6951, 0.1793, 0.5201, 0.168, 0.5215, 0.2362, 0.5846, 0.2374, 0.5837, 0.2447, 0.5997, 0.243, 0.5985, 0.2401, 0.6157, 0.2402, 0.6171, 0.3937, 0.5777, 0.399, 0.5832, 0.4462, 0.4804, 0.1597, 0.5569, 0.1782, 0.5592, 0.1463, 0.4773, 0.3692, 0.651, 0.374, 0.6511, 0.3736, 0.5875, 0.3639, 0.5847, 0.3639, 0.5847, 0.3736, 0.5875, 0.399, 0.5832, 0.3937, 0.5777, 0.1463, 0.4773, 0.168, 0.5215, 0.1793, 0.5201, 0.2402, 0.6171, 0.2401, 0.6157, 0.2278, 0.629, 0.2273, 0.6298, 0.3105, 0.7999, 0.315, 0.8022, 0.3335, 0.7339, 0.3282, 0.7331, 0.1902, 0.6492, 0.1906, 0.6486, 0.1678, 0.6195, 0.1674, 0.6201, 0.3444, 0.6951, 0.3488, 0.6974, 0.374, 0.6511, 0.3692, 0.651, 0.2679, 0.6319, 0.2704, 0.6305, 0.2685, 0.599, 0.2641, 0.5983, 0.2756, 0.6383, 0.2766, 0.6354, 0.2704, 0.6305, 0.2679, 0.6319, 0.273, 0.5778, 0.2779, 0.5823, 0.3158, 0.5819, 0.3187, 0.575, 0.2836, 0.6451, 0.2856, 0.6423, 0.2766, 0.6354, 0.2756, 0.6383, 0.3187, 0.575, 0.3158, 0.5819, 0.3367, 0.6066, 0.3446, 0.6094, 0.3446, 0.6094, 0.3367, 0.6066, 0.3261, 0.6549, 0.3296, 0.661, 0.3296, 0.661, 0.3261, 0.6549, 0.3161, 0.6536, 0.3157, 0.6582, 0.2926, 0.6527, 0.2935, 0.6493, 0.2856, 0.6423, 0.2836, 0.6451, 0.2641, 0.5983, 0.2685, 0.599, 0.2779, 0.5823, 0.273, 0.5778, 0.3157, 0.6582, 0.3161, 0.6536, 0.3036, 0.6508, 0.304, 0.6556, 0.304, 0.6556, 0.3036, 0.6508, 0.2935, 0.6493, 0.2926, 0.6527, 0.5649, 0.3194, 0.562, 0.32, 0.5522, 0.305, 0.5572, 0.3038, 0.5826, 0.501, 0.6481, 0.5072, 0.649, 0.5285, 0.5556, 0.5248, 0.5436, 0.5005, 0.5826, 0.501, 0.5556, 0.5248, 0.5823, 0.3358, 0.5805, 0.3404, 0.572, 0.3305, 0.5733, 0.3283, 0.6794, 0.3506, 0.6951, 0.3595, 0.6806, 0.3884, 0.6557, 0.3775, 0.6481, 0.5072, 0.7038, 0.5215, 0.6998, 0.5285, 0.649, 0.5285, 0.5733, 0.3283, 0.572, 0.3305, 0.562, 0.32, 0.5649, 0.3194, 0.5572, 0.3038, 0.5522, 0.305, 0.5456, 0.2995, 0.5376, 0.2911, 0.5284, 0.2809, 0.5186, 0.2668, 0.8451, 0.3244, 0.7919, 0.2377, 0.9319, 0.2656, 0.8315, 0.3886, 0.9712, 0.3562, 0.9755, 0.3817, 0.8286, 0.4102, 0.552, 0.3372, 0.5522, 0.305, 0.562, 0.32, 0.5451, 0.3418, 0.5456, 0.2995, 0.5522, 0.305, 0.552, 0.3372, 0.5451, 0.3418, 0.552, 0.3372, 0.5805, 0.3404, 0.5851, 0.3487, 0.8451, 0.3244, 0.72, 0.282, 0.7919, 0.2377, 0.5805, 0.3404, 0.552, 0.3372, 0.562, 0.32, 0.572, 0.3305, 0.6951, 0.3595, 0.8315, 0.3886, 0.8286, 0.4102, 0.6806, 0.3884, 0.8451, 0.3244, 0.9319, 0.2656, 0.9432, 0.3114, 0.5902, 0.3413, 0.5851, 0.3487, 0.5805, 0.3404, 0.5823, 0.3358, 0.6481, 0.5072, 0.5826, 0.501, 0.5943, 0.4499, 0.6502, 0.4478, 0.5826, 0.501, 0.5436, 0.5005, 0.5543, 0.4564, 0.5943, 0.4499, 0.7038, 0.5215, 0.6481, 0.5072, 0.6502, 0.4478, 0.6926, 0.4766, 0.5436, 0.5005, 0.5363, 0.5049, 0.526, 0.5069, 0.5149, 0.5085, 0.5026, 0.5165, 0.5543, 0.4564, 0.72, 0.282, 0.8451, 0.3244, 0.8419, 0.3495, 0.7152, 0.3122, 0.7152, 0.3122, 0.8419, 0.3495, 0.8346, 0.367, 0.7062, 0.3342, 0.7062, 0.3342, 0.8346, 0.367, 0.8315, 0.3886, 0.6951, 0.3595, 0.8451, 0.3244, 0.9432, 0.3114, 0.9523, 0.3232, 0.8419, 0.3495, 0.8419, 0.3495, 0.9523, 0.3232, 0.9585, 0.3408, 0.8346, 0.367, 0.8346, 0.367, 0.9585, 0.3408, 0.9712, 0.3562, 0.8315, 0.3886, 0.7154, 0.2948, 0.72, 0.282, 0.7152, 0.3122, 0.7069, 0.3111, 0.7069, 0.3111, 0.7152, 0.3122, 0.7062, 0.3342, 0.6948, 0.3296, 0.6948, 0.3296, 0.7062, 0.3342, 0.6951, 0.3595, 0.6794, 0.3506, 0.6557, 0.3775, 0.6306, 0.4102, 0.6075, 0.3799, 0.6169, 0.3602, 0.6169, 0.3602, 0.6075, 0.3799, 0.5933, 0.3613, 0.6008, 0.3493, 0.6008, 0.3493, 0.5933, 0.3613, 0.5851, 0.3487, 0.5902, 0.3413, 0.5124, 0.3636, 0.5262, 0.3546, 0.6075, 0.3799, 0.6306, 0.4102, 0.5262, 0.3546, 0.5368, 0.3473, 0.5933, 0.3613, 0.6075, 0.3799, 0.5368, 0.3473, 0.5451, 0.3418, 0.5851, 0.3487, 0.5933, 0.3613, 0.5124, 0.3636, 0.5186, 0.2668, 0.5284, 0.2809, 0.5262, 0.3546, 0.5262, 0.3546, 0.5284, 0.2809, 0.5376, 0.2911, 0.5368, 0.3473, 0.5368, 0.3473, 0.5376, 0.2911, 0.5456, 0.2995, 0.5451, 0.3418, 0.5733, 0.3283, 0.5747, 0.3276, 0.5843, 0.3323, 0.5823, 0.3358, 0.5902, 0.3413, 0.5927, 0.3357, 0.6062, 0.3412, 0.6008, 0.3493, 0.6948, 0.3296, 0.6842, 0.3171, 0.696, 0.301, 0.7069, 0.3111, 0.5572, 0.3038, 0.5598, 0.3007, 0.566, 0.3182, 0.5649, 0.3194, 0.6008, 0.3493, 0.6062, 0.3412, 0.6235, 0.3474, 0.6169, 0.3602, 0.6169, 0.3602, 0.6235, 0.3474, 0.6529, 0.3573, 0.6557, 0.3775, 0.5186, 0.2668, 0.5305, 0.2659, 0.5598, 0.3007, 0.5572, 0.3038, 0.6557, 0.3775, 0.6529, 0.3573, 0.6674, 0.3391, 0.6794, 0.3506, 0.5649, 0.3194, 0.566, 0.3182, 0.5747, 0.3276, 0.5733, 0.3283, 0.5823, 0.3358, 0.5843, 0.3323, 0.5927, 0.3357, 0.5902, 0.3413, 0.6794, 0.3506, 0.6674, 0.3391, 0.6842, 0.3171, 0.6948, 0.3296, 0.7069, 0.3111, 0.696, 0.301, 0.7027, 0.2908, 0.7154, 0.2948, 0.5382, 0.2363, 0.5455, 0.2281, 0.5522, 0.2386, 0.5449, 0.2465, 0.6624, 0.2332, 0.6553, 0.2338, 0.5854, 0.2101, 0.5819, 0.2011, 0.7078, 0.2828, 0.6979, 0.2785, 0.6553, 0.2338, 0.6624, 0.2332, 0.5382, 0.2363, 0.5449, 0.2465, 0.5391, 0.2562, 0.5298, 0.2461, 0.5493, 0.2197, 0.5637, 0.2303, 0.5522, 0.2386, 0.5455, 0.2281, 0.5819, 0.2011, 0.5854, 0.2101, 0.5637, 0.2303, 0.5493, 0.2197, 0.5391, 0.2562, 0.5305, 0.2659, 0.5186, 0.2668, 0.5298, 0.2461, 0.7027, 0.2908, 0.6979, 0.2785, 0.7078, 0.2828, 0.7154, 0.2948, 0.6502, 0.4478, 0.5943, 0.4499, 0.6112, 0.4291, 0.651, 0.4269, 0.5943, 0.4499, 0.5543, 0.4564, 0.5825, 0.4363, 0.6112, 0.4291, 0.6926, 0.4766, 0.6502, 0.4478, 0.651, 0.4269, 0.6808, 0.4494, 0.651, 0.4269, 0.6112, 0.4291, 0.6106, 0.4183, 0.6492, 0.4164, 0.6112, 0.4291, 0.5825, 0.4363, 0.5824, 0.4258, 0.6106, 0.4183, 0.6808, 0.4494, 0.651, 0.4269, 0.6492, 0.4164, 0.6786, 0.439, 0.4423, 0.7032, 0.4243, 0.7482, 0.4265, 0.7391, 0.4445, 0.6941])
me_cube_018.materials.append(mat_platearmor)
me_cube_018.materials.append(mat_material_004)
me_cube_018.use_remesh_preserve_volume = False
me_cube_018.use_remesh_preserve_attributes = False
me_cube_018.use_mirror_x = True
me_cube_018.update()
arm_armature_001 = bpy.data.armatures.new('Armature.001')  # bones are not reproduced

# ---- objects
ob_armature = bpy.data.objects.new('Armature', arm_armature_001)
ob_breastplate_01 = bpy.data.objects.new('Breastplate_01', me_cube_018)

# ---- transforms, parenting, visibility, modifiers, constraints
ob_armature.location = (0.0, 0.0, 0.0)
ob_armature.show_in_front = True
ob_armature.lineart.crease_threshold = 0.0
ob_breastplate_01.parent = ob_armature
ob_breastplate_01.location = (0.0, 0.003562, -0.003322)
ob_breastplate_01.scale = (1.0, 1.031, 1.0)
ob_breastplate_01.lock_rotations_4d = False
ob_breastplate_01.empty_display_type = 'ARROWS'
ob_breastplate_01.lineart.crease_threshold = 0.0
ob_breastplate_01.use_mesh_mirror_x = True
_vg = ob_breastplate_01.vertex_groups.new(name='Hips')
_vg = ob_breastplate_01.vertex_groups.new(name='Spine')
_vg.add([51, 52, 53, 54, 55, 57, 58, 60, 61, 63, 64, 66, 67, 68, 69, 77, 78, 83, 85, 86, 87, 88, 89, 90, 91, 93, 94, 96, 97, 99, 100, 102, 103, 105, 106, 107, 108, 117, 125, 126, 136, 147, 153, 154, 155, 156, 159, 160, 161, 162, 177, 178, 179, 180, 189, 190, 191, 192, 201, 202, 203, 204, 211, 212, 213, 214, 226, 227, 233, 236, 319, 323], 1.0, 'REPLACE')
_vg = ob_breastplate_01.vertex_groups.new(name='Chest')
_vg.add([0, 1, 2, 3, 4, 5, 6, 7, 10, 11, 56, 59, 62, 65, 70, 71, 73, 74, 79, 80, 81, 82, 84, 92, 95, 98, 101, 104, 109, 110, 112, 113, 114, 118, 119, 120, 121, 122, 123, 124, 127, 129, 130, 131, 132, 134, 135, 138, 139, 140, 141, 142, 144, 145, 146, 148, 149, 150, 151, 152, 157, 158, 163, 164, 165, 166, 167, 168, 169, 170, 171, 172, 173, 174, 175, 176, 181, 182, 183, 184, 185, 186, 187, 188, 193, 194, 195, 196, 197, 198, 199, 200, 205, 206, 207, 208, 209, 210, 215, 216, 217, 218, 219, 220, 221, 222, 237, 238, 239, 240, 241, 242, 243, 244, 245, 246, 247, 269, 270, 272, 317, 318, 320, 321, 322, 324, 325, 326], 1.0, 'REPLACE')
_vg = ob_breastplate_01.vertex_groups.new(name='Neck')
_vg = ob_breastplate_01.vertex_groups.new(name='Head')
_vg = ob_breastplate_01.vertex_groups.new(name='Shoulder.L')
_vg.add([18, 19, 20, 21, 22, 23, 28, 29, 32, 33, 34, 35, 37, 38, 39, 40, 41, 43, 44, 46, 48, 49, 50, 53, 72, 75, 76, 78, 128, 133, 136, 223, 224, 225, 231, 232, 233], 1.0, 'REPLACE')
_vg = ob_breastplate_01.vertex_groups.new(name='Upper Arm.L')
_vg.add([12, 13, 14, 15, 16, 17, 24, 25, 26, 27, 30, 31, 36, 42, 45, 47], 1.0, 'REPLACE')
_vg = ob_breastplate_01.vertex_groups.new(name='Lower Arm.L')
_vg = ob_breastplate_01.vertex_groups.new(name='Hand.L')
_vg = ob_breastplate_01.vertex_groups.new(name='Fingers01.L')
_vg = ob_breastplate_01.vertex_groups.new(name='Fingers02.L')
_vg = ob_breastplate_01.vertex_groups.new(name='Thumb01.L')
_vg = ob_breastplate_01.vertex_groups.new(name='Thumb02.L')
_vg = ob_breastplate_01.vertex_groups.new(name='Shoulder.R')
_vg.add([8, 9, 87, 111, 115, 116, 117, 118, 125, 137, 143, 147, 228, 229, 230, 234, 235, 236, 249, 252, 253, 254, 257, 261, 265, 266, 267, 268, 273, 274, 275, 282, 283, 284, 285, 286, 287, 291, 292, 293, 298, 301, 302, 303, 304, 305, 306, 307, 308, 309, 312, 313], 1.0, 'REPLACE')
_vg = ob_breastplate_01.vertex_groups.new(name='Upper Arm.R')
_vg.add([248, 250, 251, 255, 256, 258, 259, 260, 262, 263, 264, 271, 276, 277, 278, 279, 280, 281, 288, 289, 290, 294, 295, 296, 297, 299, 300, 310, 311, 314, 315, 316], 1.0, 'REPLACE')
_vg = ob_breastplate_01.vertex_groups.new(name='Lower Arm.R')
_vg = ob_breastplate_01.vertex_groups.new(name='Hand.R')
_vg = ob_breastplate_01.vertex_groups.new(name='Fingers01.R')
_vg = ob_breastplate_01.vertex_groups.new(name='Fingers02.R')
_vg = ob_breastplate_01.vertex_groups.new(name='Thumb01.R')
_vg = ob_breastplate_01.vertex_groups.new(name='Thumb02.R')
_vg = ob_breastplate_01.vertex_groups.new(name='Upper Leg.L')
for _i, _w in zip([51, 54, 57, 61, 63, 66, 67, 68, 90, 94, 159, 160, 161, 162], [0.1075, 0.0, 0.0, 0.08412, 0.0, 0.002455, 0.1361, 0.08159, 0.03479, 0.0, 0.001637, 0.0008184, 0.1188, 0.1014]): _vg.add([_i], _w, 'REPLACE')
_vg = ob_breastplate_01.vertex_groups.new(name='Lower Leg.L')
_vg = ob_breastplate_01.vertex_groups.new(name='Foot.L')
_vg = ob_breastplate_01.vertex_groups.new(name='Toes.L')
_vg = ob_breastplate_01.vertex_groups.new(name='Upper Leg.R')
for _i, _w in zip([85, 88, 90, 94, 96, 100, 102, 105, 106, 107, 211, 212, 213, 214], [0.1075, 0.0, 0.03479, 0.0, 0.0, 0.08412, 0.0, 0.002455, 0.1361, 0.08159, 0.001637, 0.0008184, 0.1188, 0.1014]): _vg.add([_i], _w, 'REPLACE')
_vg = ob_breastplate_01.vertex_groups.new(name='Lower Leg.R')
_vg = ob_breastplate_01.vertex_groups.new(name='Foot.R')
_vg = ob_breastplate_01.vertex_groups.new(name='Toes.R')
_m = ob_breastplate_01.modifiers.new('Armature', 'ARMATURE')
_m.object = ob_armature
_m.use_deform_preserve_volume = True
_m = ob_breastplate_01.modifiers.new('Solidify', 'SOLIDIFY')
_m.nonmanifold_thickness_mode = 'FIXED'
_m.nonmanifold_merge_threshold = 0.0003
_m = ob_breastplate_01.modifiers.new('Subsurf', 'SUBSURF')
_m.uv_smooth = 'PRESERVE_CORNERS'
_m.quality = 2
_m.show_only_control_edges = False

# ---- collection membership
col_collection_1.objects.link(ob_armature)
col_collection_1.objects.link(ob_breastplate_01)

# ---- scene / render settings (as saved in the file)
scene.frame_start = 1; scene.frame_end = 250; scene.frame_set(1)
scene.render.engine = 'BLENDER_EEVEE_NEXT'
scene.render.resolution_percentage = 50
scene.render.dither_intensity = 0.0
scene.cycles.use_denoising = False
scene.cycles.samples = 128
scene.cycles.sampling_pattern = 'TABULATED_SOBOL'
scene.cycles.light_sampling_threshold = 0.0
scene.cycles.use_adaptive_sampling = False
scene.cycles.use_light_tree = False
scene.cycles.blur_glossy = 0.0
scene.cycles.sample_clamp_indirect = 0.0
scene.view_settings.view_transform = 'Standard'
bpy.context.view_layer.update()

# ---- added for rendering (the .blend has no active camera and no usable light): camera, sun
cam_auto = bpy.data.cameras.new('AutoCamera')
cam_auto.lens = 50.0
cam_auto.sensor_width = 36.0
cam_auto.clip_end = 1000.0
ob_auto_camera = bpy.data.objects.new('AutoCamera', cam_auto)
scene.collection.objects.link(ob_auto_camera)
ob_auto_camera.location = (0.808352, -1.05986, 1.82532)
ob_auto_camera.rotation_euler = (1.09748, -7.21219e-08, 0.694738)
scene.camera = ob_auto_camera
light_auto_sun = bpy.data.lights.new('AutoSun', 'SUN')
light_auto_sun.energy = 3.0
light_auto_sun.angle = 0.0523599
ob_auto_sun = bpy.data.objects.new('AutoSun', light_auto_sun)
scene.collection.objects.link(ob_auto_sun)
ob_auto_sun.rotation_euler = (0.872665, 0.174533, 0.523599)
bpy.context.view_layer.update()
